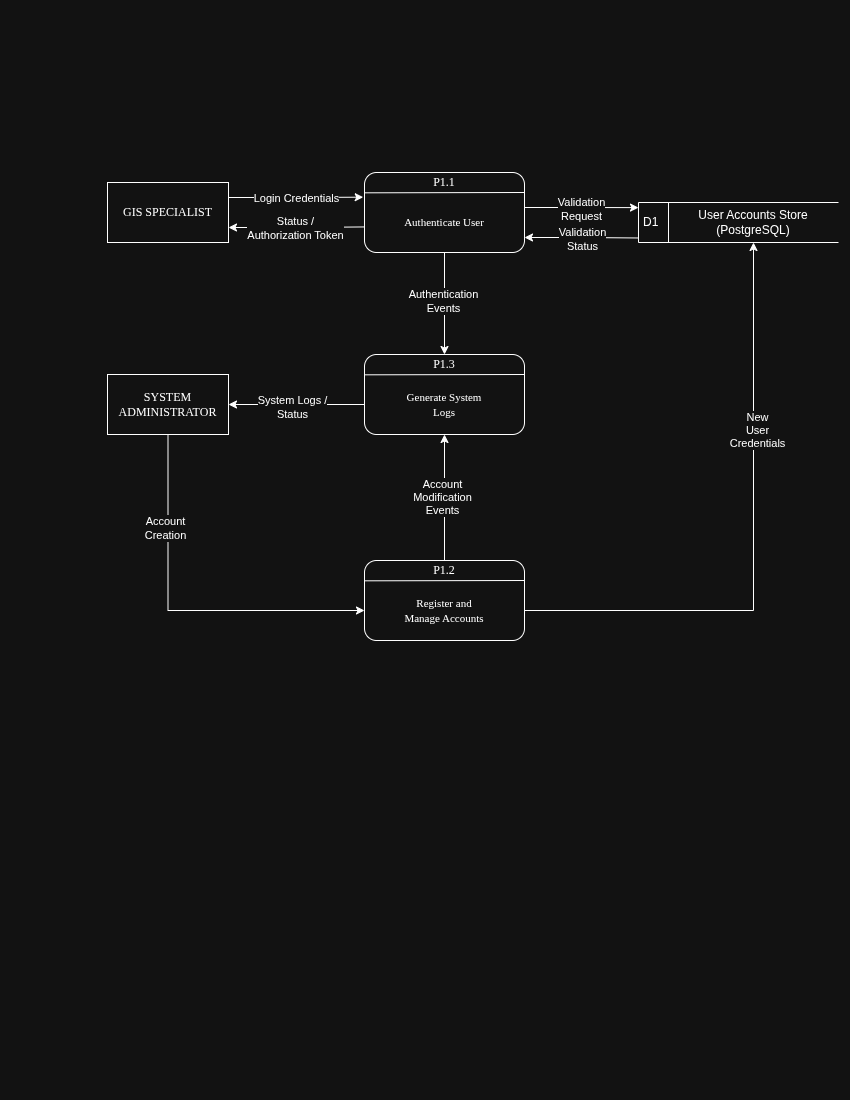

The diagram above was exported from draw.io. Its source (the exported page's mxGraphModel, read from the mxfile embedded in the PNG):
<mxGraphModel dx="860" dy="519" grid="0" gridSize="10" guides="1" tooltips="1" connect="1" arrows="1" fold="1" page="1" pageScale="1" pageWidth="850" pageHeight="1100" math="0" shadow="0">
  <root>
    <mxCell id="0" />
    <mxCell id="1" parent="0" />
    <mxCell id="rPj0HFEGQpZhSP5w39bQ-22" edge="1" parent="1" source="uxyQGxi6B2Doiv-EZFQl-1" style="edgeStyle=orthogonalEdgeStyle;rounded=0;orthogonalLoop=1;jettySize=auto;html=1;exitX=0.5;exitY=1;exitDx=0;exitDy=0;entryX=0;entryY=0.5;entryDx=0;entryDy=0;" target="rPj0HFEGQpZhSP5w39bQ-19">
      <mxGeometry relative="1" as="geometry" />
    </mxCell>
    <mxCell id="rPj0HFEGQpZhSP5w39bQ-23" connectable="0" parent="rPj0HFEGQpZhSP5w39bQ-22" style="edgeLabel;html=1;align=center;verticalAlign=middle;resizable=0;points=[];" value="Account&lt;div&gt;Creation&lt;/div&gt;" vertex="1">
      <mxGeometry relative="1" x="-0.5019" y="-3" as="geometry">
        <mxPoint as="offset" />
      </mxGeometry>
    </mxCell>
    <mxCell id="uxyQGxi6B2Doiv-EZFQl-1" parent="1" style="html=1;dashed=0;whiteSpace=wrap;" value="&lt;span style=&quot;font-family: &amp;quot;Times New Roman&amp;quot;; caret-color: rgba(0, 0, 0, 0);&quot;&gt;SYSTEM ADMINISTRATOR&lt;/span&gt;" vertex="1">
      <mxGeometry height="60" width="121" x="106.99999999999989" y="374" as="geometry" />
    </mxCell>
    <mxCell id="egyd6IF46fZjk81QA5LJ-6" edge="1" parent="1" source="uxyQGxi6B2Doiv-EZFQl-2" style="edgeStyle=orthogonalEdgeStyle;rounded=0;orthogonalLoop=1;jettySize=auto;html=1;entryX=-0.008;entryY=0.078;entryDx=0;entryDy=0;entryPerimeter=0;exitX=1;exitY=0.25;exitDx=0;exitDy=0;" target="egyd6IF46fZjk81QA5LJ-4">
      <mxGeometry relative="1" as="geometry">
        <mxPoint x="298" y="211" as="targetPoint" />
      </mxGeometry>
    </mxCell>
    <mxCell id="egyd6IF46fZjk81QA5LJ-8" connectable="0" parent="egyd6IF46fZjk81QA5LJ-6" style="edgeLabel;html=1;align=center;verticalAlign=middle;resizable=0;points=[];" value="Login Credentials" vertex="1">
      <mxGeometry relative="1" x="-0.0087" as="geometry">
        <mxPoint as="offset" />
      </mxGeometry>
    </mxCell>
    <mxCell id="uxyQGxi6B2Doiv-EZFQl-2" parent="1" style="html=1;dashed=0;whiteSpace=wrap;" value="&lt;span style=&quot;font-family: &amp;quot;Times New Roman&amp;quot;;&quot;&gt;GIS SPECIALIST&lt;/span&gt;" vertex="1">
      <mxGeometry height="60" width="121" x="107" y="182" as="geometry" />
    </mxCell>
    <mxCell id="egyd6IF46fZjk81QA5LJ-1" parent="1" style="rounded=1;whiteSpace=wrap;html=1;" value="" vertex="1">
      <mxGeometry height="80" width="160" x="364" y="172" as="geometry" />
    </mxCell>
    <mxCell id="egyd6IF46fZjk81QA5LJ-2" edge="1" parent="1" style="endArrow=none;html=1;rounded=0;entryX=-0.004;entryY=0.287;entryDx=0;entryDy=0;exitX=0.995;exitY=0.283;exitDx=0;exitDy=0;entryPerimeter=0;exitPerimeter=0;" value="">
      <mxGeometry height="50" relative="1" width="50" as="geometry">
        <mxPoint x="523.84" y="192.0000000000001" as="sourcePoint" />
        <mxPoint x="364" y="192.32000000000005" as="targetPoint" />
      </mxGeometry>
    </mxCell>
    <mxCell id="egyd6IF46fZjk81QA5LJ-3" parent="1" style="text;html=1;whiteSpace=wrap;strokeColor=none;fillColor=none;align=center;verticalAlign=middle;rounded=0;" value="&lt;font face=&quot;Verdana&quot;&gt;P1.1&lt;/font&gt;" vertex="1">
      <mxGeometry height="20" width="160" x="364" y="172" as="geometry" />
    </mxCell>
    <mxCell id="rPj0HFEGQpZhSP5w39bQ-12" edge="1" parent="1" source="egyd6IF46fZjk81QA5LJ-4" style="edgeStyle=orthogonalEdgeStyle;rounded=0;orthogonalLoop=1;jettySize=auto;html=1;entryX=0.5;entryY=0;entryDx=0;entryDy=0;" target="rPj0HFEGQpZhSP5w39bQ-10">
      <mxGeometry relative="1" as="geometry" />
    </mxCell>
    <mxCell id="rPj0HFEGQpZhSP5w39bQ-25" connectable="0" parent="rPj0HFEGQpZhSP5w39bQ-12" style="edgeLabel;html=1;align=center;verticalAlign=middle;resizable=0;points=[];" value="Authentication&lt;div&gt;Events&lt;/div&gt;" vertex="1">
      <mxGeometry relative="1" x="-0.0506" y="-2" as="geometry">
        <mxPoint as="offset" />
      </mxGeometry>
    </mxCell>
    <mxCell id="egyd6IF46fZjk81QA5LJ-4" parent="1" style="text;html=1;whiteSpace=wrap;strokeColor=none;fillColor=none;align=center;verticalAlign=middle;rounded=0;" value="&lt;font face=&quot;Verdana&quot;&gt;&lt;span style=&quot;font-size: 11px;&quot;&gt;Authenticate User&lt;/span&gt;&lt;/font&gt;" vertex="1">
      <mxGeometry height="60" width="160" x="364" y="192" as="geometry" />
    </mxCell>
    <mxCell id="rPj0HFEGQpZhSP5w39bQ-1" parent="1" style="html=1;dashed=0;whiteSpace=wrap;shape=mxgraph.dfd.dataStoreID;align=left;spacingLeft=3;points=[[0,0],[0.5,0],[1,0],[0,0.5],[1,0.5],[0,1],[0.5,1],[1,1]];" value="D1" vertex="1">
      <mxGeometry height="40" width="200" x="638" y="202" as="geometry" />
    </mxCell>
    <mxCell id="rPj0HFEGQpZhSP5w39bQ-2" parent="1" style="text;html=1;whiteSpace=wrap;strokeColor=none;fillColor=none;align=center;verticalAlign=middle;rounded=0;" value="&lt;span data-path-to-node=&quot;5,1,0,0&quot;&gt;&lt;b data-path-to-node=&quot;5,1,0,0&quot; data-index-in-node=&quot;0&quot;&gt;&lt;/b&gt;&lt;/span&gt;&lt;span data-path-to-node=&quot;5,1,1,0&quot;&gt;User Accounts Store&lt;br&gt;(PostgreSQL)&lt;/span&gt;" vertex="1">
      <mxGeometry height="40" width="170" x="668" y="202" as="geometry" />
    </mxCell>
    <mxCell id="rPj0HFEGQpZhSP5w39bQ-4" edge="1" parent="1" source="egyd6IF46fZjk81QA5LJ-4" style="edgeStyle=orthogonalEdgeStyle;rounded=0;orthogonalLoop=1;jettySize=auto;html=1;exitX=1;exitY=0.25;exitDx=0;exitDy=0;entryX=0;entryY=0.128;entryDx=0;entryDy=0;entryPerimeter=0;" target="rPj0HFEGQpZhSP5w39bQ-1">
      <mxGeometry relative="1" as="geometry">
        <mxPoint x="637" y="207" as="targetPoint" />
      </mxGeometry>
    </mxCell>
    <mxCell id="rPj0HFEGQpZhSP5w39bQ-6" connectable="0" parent="rPj0HFEGQpZhSP5w39bQ-4" style="edgeLabel;html=1;align=center;verticalAlign=middle;resizable=0;points=[];" value="Validation&lt;div&gt;Request&lt;/div&gt;" vertex="1">
      <mxGeometry relative="1" x="-0.0242" y="-1" as="geometry">
        <mxPoint as="offset" />
      </mxGeometry>
    </mxCell>
    <mxCell id="rPj0HFEGQpZhSP5w39bQ-5" edge="1" parent="1" source="egyd6IF46fZjk81QA5LJ-4" style="edgeStyle=orthogonalEdgeStyle;rounded=0;orthogonalLoop=1;jettySize=auto;html=1;exitX=1;exitY=0.75;exitDx=0;exitDy=0;entryX=0.001;entryY=0.887;entryDx=0;entryDy=0;entryPerimeter=0;startArrow=classic;startFill=1;endArrow=none;endFill=0;" target="rPj0HFEGQpZhSP5w39bQ-1">
      <mxGeometry relative="1" as="geometry">
        <mxPoint x="637" y="237" as="targetPoint" />
      </mxGeometry>
    </mxCell>
    <mxCell id="rPj0HFEGQpZhSP5w39bQ-7" connectable="0" parent="rPj0HFEGQpZhSP5w39bQ-5" style="edgeLabel;html=1;align=center;verticalAlign=middle;resizable=0;points=[];" value="Validation&lt;div&gt;Status&lt;/div&gt;" vertex="1">
      <mxGeometry relative="1" x="0.0084" y="-1" as="geometry">
        <mxPoint as="offset" />
      </mxGeometry>
    </mxCell>
    <mxCell id="rPj0HFEGQpZhSP5w39bQ-8" parent="1" style="rounded=1;whiteSpace=wrap;html=1;" value="" vertex="1">
      <mxGeometry height="80" width="160" x="364" y="354" as="geometry" />
    </mxCell>
    <mxCell id="rPj0HFEGQpZhSP5w39bQ-9" edge="1" parent="1" style="endArrow=none;html=1;rounded=0;entryX=-0.004;entryY=0.287;entryDx=0;entryDy=0;exitX=0.995;exitY=0.283;exitDx=0;exitDy=0;entryPerimeter=0;exitPerimeter=0;" value="">
      <mxGeometry height="50" relative="1" width="50" as="geometry">
        <mxPoint x="523.84" y="374.0000000000001" as="sourcePoint" />
        <mxPoint x="364" y="374.32000000000005" as="targetPoint" />
      </mxGeometry>
    </mxCell>
    <mxCell id="rPj0HFEGQpZhSP5w39bQ-10" parent="1" style="text;html=1;whiteSpace=wrap;strokeColor=none;fillColor=none;align=center;verticalAlign=middle;rounded=0;" value="&lt;font face=&quot;Verdana&quot;&gt;P1.3&lt;/font&gt;" vertex="1">
      <mxGeometry height="20" width="160" x="364" y="354" as="geometry" />
    </mxCell>
    <mxCell id="rPj0HFEGQpZhSP5w39bQ-14" edge="1" parent="1" source="rPj0HFEGQpZhSP5w39bQ-11" style="edgeStyle=orthogonalEdgeStyle;rounded=0;orthogonalLoop=1;jettySize=auto;html=1;exitX=0;exitY=0.5;exitDx=0;exitDy=0;entryX=1;entryY=0.5;entryDx=0;entryDy=0;" target="uxyQGxi6B2Doiv-EZFQl-1">
      <mxGeometry relative="1" as="geometry" />
    </mxCell>
    <mxCell id="rPj0HFEGQpZhSP5w39bQ-15" connectable="0" parent="rPj0HFEGQpZhSP5w39bQ-14" style="edgeLabel;html=1;align=center;verticalAlign=middle;resizable=0;points=[];" value="System Logs /&lt;div&gt;Status&lt;/div&gt;" vertex="1">
      <mxGeometry relative="1" x="0.0793" y="2" as="geometry">
        <mxPoint as="offset" />
      </mxGeometry>
    </mxCell>
    <mxCell id="rPj0HFEGQpZhSP5w39bQ-20" edge="1" parent="1" source="rPj0HFEGQpZhSP5w39bQ-11" style="edgeStyle=orthogonalEdgeStyle;rounded=0;orthogonalLoop=1;jettySize=auto;html=1;entryX=0.5;entryY=0;entryDx=0;entryDy=0;startArrow=classic;startFill=1;endArrow=none;endFill=0;" target="rPj0HFEGQpZhSP5w39bQ-18">
      <mxGeometry relative="1" as="geometry" />
    </mxCell>
    <mxCell id="rPj0HFEGQpZhSP5w39bQ-26" connectable="0" parent="rPj0HFEGQpZhSP5w39bQ-20" style="edgeLabel;html=1;align=center;verticalAlign=middle;resizable=0;points=[];" value="Account&lt;div&gt;Modification&lt;/div&gt;&lt;div&gt;Events&lt;/div&gt;" vertex="1">
      <mxGeometry relative="1" x="-0.0125" y="-3" as="geometry">
        <mxPoint as="offset" />
      </mxGeometry>
    </mxCell>
    <mxCell id="rPj0HFEGQpZhSP5w39bQ-11" parent="1" style="text;html=1;whiteSpace=wrap;strokeColor=none;fillColor=none;align=center;verticalAlign=middle;rounded=0;" value="&lt;font face=&quot;Verdana&quot;&gt;&lt;span style=&quot;font-size: 11px;&quot;&gt;Generate System&lt;/span&gt;&lt;/font&gt;&lt;div&gt;&lt;font face=&quot;Verdana&quot;&gt;&lt;span style=&quot;font-size: 11px;&quot;&gt;Logs&lt;/span&gt;&lt;/font&gt;&lt;/div&gt;" vertex="1">
      <mxGeometry height="60" width="160" x="364" y="374" as="geometry" />
    </mxCell>
    <mxCell id="rPj0HFEGQpZhSP5w39bQ-16" parent="1" style="rounded=1;whiteSpace=wrap;html=1;" value="" vertex="1">
      <mxGeometry height="80" width="160" x="364" y="560" as="geometry" />
    </mxCell>
    <mxCell id="rPj0HFEGQpZhSP5w39bQ-17" edge="1" parent="1" style="endArrow=none;html=1;rounded=0;entryX=-0.004;entryY=0.287;entryDx=0;entryDy=0;exitX=0.995;exitY=0.283;exitDx=0;exitDy=0;entryPerimeter=0;exitPerimeter=0;" value="">
      <mxGeometry height="50" relative="1" width="50" as="geometry">
        <mxPoint x="523.84" y="580.0000000000001" as="sourcePoint" />
        <mxPoint x="364" y="580.32" as="targetPoint" />
      </mxGeometry>
    </mxCell>
    <mxCell id="rPj0HFEGQpZhSP5w39bQ-18" parent="1" style="text;html=1;whiteSpace=wrap;strokeColor=none;fillColor=none;align=center;verticalAlign=middle;rounded=0;" value="&lt;font face=&quot;Verdana&quot;&gt;P1.2&lt;/font&gt;" vertex="1">
      <mxGeometry height="20" width="160" x="364" y="560" as="geometry" />
    </mxCell>
    <mxCell id="rPj0HFEGQpZhSP5w39bQ-21" edge="1" parent="1" source="rPj0HFEGQpZhSP5w39bQ-19" style="edgeStyle=orthogonalEdgeStyle;rounded=0;orthogonalLoop=1;jettySize=auto;html=1;entryX=0.5;entryY=1;entryDx=0;entryDy=0;" target="rPj0HFEGQpZhSP5w39bQ-2">
      <mxGeometry relative="1" as="geometry" />
    </mxCell>
    <mxCell id="rPj0HFEGQpZhSP5w39bQ-24" connectable="0" parent="rPj0HFEGQpZhSP5w39bQ-21" style="edgeLabel;html=1;align=center;verticalAlign=middle;resizable=0;points=[];" value="New&lt;div&gt;User&lt;/div&gt;&lt;div&gt;Credentials&lt;/div&gt;" vertex="1">
      <mxGeometry relative="1" x="0.3741" y="-3" as="geometry">
        <mxPoint as="offset" />
      </mxGeometry>
    </mxCell>
    <mxCell id="rPj0HFEGQpZhSP5w39bQ-19" parent="1" style="text;html=1;whiteSpace=wrap;strokeColor=none;fillColor=none;align=center;verticalAlign=middle;rounded=0;" value="&lt;font face=&quot;Verdana&quot;&gt;&lt;span style=&quot;font-size: 11px;&quot;&gt;Register and&lt;/span&gt;&lt;/font&gt;&lt;div&gt;&lt;font face=&quot;Verdana&quot;&gt;&lt;span style=&quot;font-size: 11px;&quot;&gt;Manage Accounts&lt;/span&gt;&lt;/font&gt;&lt;/div&gt;" vertex="1">
      <mxGeometry height="60" width="160" x="364" y="580" as="geometry" />
    </mxCell>
    <mxCell id="BzsCVj9qXpeRtd6gA6XA-1" edge="1" parent="1" source="uxyQGxi6B2Doiv-EZFQl-2" style="edgeStyle=orthogonalEdgeStyle;rounded=0;orthogonalLoop=1;jettySize=auto;html=1;exitX=1;exitY=0.75;exitDx=0;exitDy=0;entryX=-0.003;entryY=0.574;entryDx=0;entryDy=0;entryPerimeter=0;startArrow=classic;startFill=1;endArrow=none;endFill=0;" target="egyd6IF46fZjk81QA5LJ-4">
      <mxGeometry relative="1" as="geometry" />
    </mxCell>
    <mxCell id="BzsCVj9qXpeRtd6gA6XA-2" connectable="0" parent="BzsCVj9qXpeRtd6gA6XA-1" style="edgeLabel;html=1;align=center;verticalAlign=middle;resizable=0;points=[];" value="Status /&lt;div&gt;Authorization Token&lt;/div&gt;" vertex="1">
      <mxGeometry relative="1" x="-0.0368" as="geometry">
        <mxPoint as="offset" />
      </mxGeometry>
    </mxCell>
  </root>
</mxGraphModel>